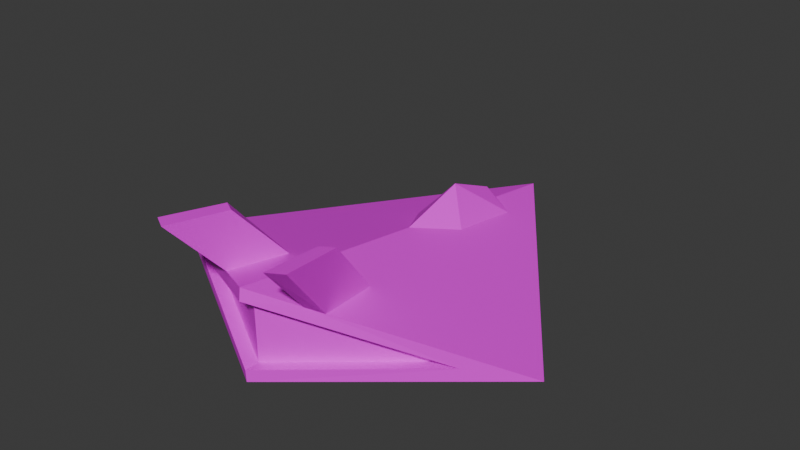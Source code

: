 # Source: Plane2.blend  (saved by Blender 4.5.90; exported with 4.5.12 LTS)
import bpy
from mathutils import Matrix  # noqa: F401  (used for matrix-valued properties, if any)

bpy.ops.wm.read_factory_settings(use_empty=True)
scene = bpy.context.scene
scene.name = 'Scene'

# ---- collections
col_collection = bpy.data.collections.new('Collection'); scene.collection.children.link(col_collection)

# ---- images (referenced by path relative to the original .blend; pixels are not part of the script)
import os
ASSET_DIR = os.environ.get("B2B_ASSET_DIR", "")  # directory of the original .blend (textures are referenced by path, not embedded)
HERE = os.path.dirname(os.path.abspath(__file__))  # packed textures are extracted next to this script under _unpacked/

def load_image(name, relpath, width, height, colorspace="sRGB"):
    """Load a texture the original file referenced (path relative to the .blend, or extracted next to this script)."""
    p = next((c for c in (os.path.join(HERE, relpath), os.path.join(ASSET_DIR, relpath)) if relpath and os.path.exists(c)), "")
    if p:
        img = bpy.data.images.load(p, check_existing=True)
        img.name = name
    else:  # same state as the original file: an image datablock whose file is absent (Cycles renders it pink)
        img = bpy.data.images.new(name, width, height)
        img.source = "FILE"
        img.filepath = "//" + (relpath or name)
    img.colorspace_settings.name = colorspace
    return img
img_texture1 = load_image('Texture1', 'shaders/Textures/PlaneTexture1.png', 1024, 1024, 'sRGB')

# ---- materials (node trees are filled in below, after node groups)
mat_material = bpy.data.materials.new('Material')
mat_material.alpha_threshold = 0.0
mat_material.roughness = 0.5
mat_material.line_color = (0.0, 0.0, 0.0, 1.0)

# ---- material node trees
mat_material.use_nodes = True; mat_material.node_tree.nodes.clear()
_N = mat_material.node_tree.nodes; _L = mat_material.node_tree.links
n0 = _N.new('ShaderNodeOutputMaterial'); n0.name = 'Material Output'; n0.location = (200, 100)
n1 = _N.new('ShaderNodeBsdfPrincipled'); n1.name = 'Principled BSDF'; n1.location = (-200, 100)
n1.inputs[3].default_value = 1.45
n2 = _N.new('ShaderNodeTexImage'); n2.name = 'Image Texture'; n2.location = (-490, 80)
n2.image = img_texture1
_L.new(n1.outputs[0], n0.inputs[0])
_L.new(n2.outputs[0], n1.inputs[0])
n0.is_active_output = True

# ---- world
world_world = bpy.data.worlds.new('World'); scene.world = world_world
world_world.use_nodes = True; world_world.node_tree.nodes.clear()
_N = world_world.node_tree.nodes; _L = world_world.node_tree.links
n0 = _N.new('ShaderNodeOutputWorld'); n0.name = 'World Output'; n0.location = (200, 100)
n1 = _N.new('ShaderNodeBackground'); n1.name = 'Background'; n1.location = (-200, 100)
n1.inputs[0].default_value = (0.05088, 0.05088, 0.05088, 1.0)
_L.new(n1.outputs[0], n0.inputs[0])
n0.is_active_output = True
world_world.color = (0.05088, 0.05088, 0.05088)
world_world.sun_shadow_jitter_overblur = 0.0

# ---- meshes
me_cube = bpy.data.meshes.new('Cube')
me_cube.from_pydata([(0.0, 6.0, 0.0), (0.0, -1.0, 1.0), (2.549, 0.4565, 0.06567), (-2.549, 0.4565, 0.06567), (7.537e-10, -1.012, -0.2992), (0.0, 6.0, 0.0), (0.0, 6.0, 0.0), (0.4411, 3.27, 0.3), (0.4411, 3.654, 0.2451), (0.4411, 4.567, 0.1147), (-0.4411, 3.27, 0.3), (-0.4411, 3.654, 0.2451), (-0.4411, 4.567, 0.1147), (0.0, 2.5, 0.5), (0.0, 3.667, 0.8333), (0.0, 4.833, 0.1667), (0.4238, 4.578, 0.1167), (0.0, 4.563, 0.4553), (-0.8333, 0.6429, 0.5952), (-0.625, 0.5238, 0.6548), (0.625, 0.5238, 0.6548), (0.8333, 0.6429, 0.5952), (0.948, -1.433, 1.756), (1.198, -1.29, 1.756), (0.823, -0.3376, 1.625), (1.031, -0.2185, 1.625), (-1.031, -0.2185, 1.625), (-0.823, -0.3376, 1.625), (-0.948, -1.433, 1.756), (-1.198, -1.29, 1.756), (3.5, 1.0, 0.0), (-3.5, 1.0, 0.0), (0.0, -1.0, -0.5), (-1.0, -0.4286, 0.7143), (0.0, -1.025, 0.797), (0.75, -0.5714, 0.7857), (1.0, -0.4286, 0.7143), (-0.75, -0.5714, 0.7857), (-8.612e-09, -0.775, 0.7947), (-7.858e-09, -0.7624, -0.3016), (2.549, 0.7065, 0.06331), (-2.549, 0.7065, 0.06331)], [(1, 37)], [(8, 14, 7), (9, 16, 17, 14), (10, 13, 14), (11, 14, 12), (14, 17, 12), (14, 8, 9), (14, 13, 7), (14, 11, 10), (17, 15, 12), (16, 15, 17), (18, 26, 27, 19), (35, 22, 24, 20), (23, 25, 24, 22), (36, 23, 22, 35), (21, 25, 23, 36), (20, 24, 25, 21), (28, 27, 26, 29), (19, 27, 28, 37), (33, 29, 26, 18), (37, 28, 29, 33), (4, 39, 41, 3), (2, 40, 39, 4), (6, 31, 13, 15, 5), (6, 5, 15, 13, 30), (31, 33, 1, 13), (36, 30, 13, 1, 35), (38, 34, 3, 41), (38, 40, 2, 34), (39, 40, 38), (41, 39, 38), (4, 32, 30, 36, 35, 1, 34, 2), (31, 32, 4, 3, 34, 1, 33), (31, 6, 32), (32, 6, 30)])
_uv = me_cube.uv_layers.new(name='UVMap')
_uv.uv.foreach_set('vector', [0.4357, 0.608, 0.3859, 0.6028, 0.4357, 0.5756, 0.4033, 0.7742, 0.4016, 0.7743, 0.3711, 0.7559, 0.4033, 0.6852, 0.3361, 0.5756, 0.3446, 0.5102, 0.3859, 0.6028, 0.3361, 0.608, 0.3859, 0.6028, 0.3361, 0.6852, 0.4033, 0.6852, 0.3711, 0.7559, 0.3361, 0.7436, 0.3859, 0.6028, 0.4357, 0.608, 0.4357, 0.6852, 0.3859, 0.6028, 0.4273, 0.5102, 0.4357, 0.5756, 0.3859, 0.6028, 0.3361, 0.608, 0.3361, 0.5756, 0.3711, 0.7559, 0.3607, 0.7786, 0.3361, 0.7436, 0.4016, 0.7743, 0.3607, 0.7786, 0.3711, 0.7559, 0.4396, 0.692, 0.4357, 0.61, 0.4545, 0.603, 0.4585, 0.6844, 0.2138, 0.6188, 0.2138, 0.5102, 0.2749, 0.5789, 0.2749, 0.6875, 0.4258, 0.6937, 0.426, 0.785, 0.4073, 0.7779, 0.4033, 0.6852, 0.2601, 0.6875, 0.2601, 0.7587, 0.237, 0.7654, 0.237, 0.694, 0.1513, 0.6886, 0.1513, 0.5764, 0.2131, 0.5102, 0.2138, 0.6232, 0.4033, 0.8594, 0.4073, 0.7779, 0.426, 0.785, 0.4221, 0.8669, 0.4585, 0.5102, 0.4545, 0.603, 0.4357, 0.61, 0.436, 0.5187, 0.2749, 0.6875, 0.2749, 0.5789, 0.3361, 0.5102, 0.3361, 0.6188, 0.08885, 0.6232, 0.08949, 0.5102, 0.1513, 0.5764, 0.1513, 0.6886, 0.2138, 0.7715, 0.2138, 0.6875, 0.237, 0.6937, 0.2354, 0.7835, 0.884, 0.7218, 0.8632, 0.7218, 0.744, 0.5087, 0.7649, 0.5087, 0.7649, 0.935, 0.744, 0.935, 0.8632, 0.7218, 0.884, 0.7218, 0.9583, 0.5087, 0.4795, 0.3369, 0.7883, 0.267, 0.9016, 0.4281, 0.9583, 0.5087, 0.9583, 0.5087, 0.9583, 0.5087, 0.9016, 0.4281, 0.7883, 0.267, 0.9583, -3.189e-08, 0.4795, 0.3369, 0.5786, 0.1144, 0.6183, 0.02543, 0.7883, 0.267, 0.7154, 0.01817, 0.9583, -3.189e-08, 0.7883, 0.267, 0.6183, 0.02543, 0.6911, 0.01998, 0.6014, 0.7218, 0.6223, 0.7218, 0.5004, 0.935, 0.4795, 0.935, 0.6014, 0.7218, 0.4795, 0.5087, 0.5004, 0.5087, 0.6223, 0.7218, -4.454e-09, 0.6366, 0.000233, 0.5102, 0.08885, 0.614, 0.08885, 0.8681, -4.454e-09, 0.6366, 0.08885, 0.614, 0.6385, 0.6783, 0.6223, 0.6829, 0.6223, 0.5087, 0.7093, 0.6115, 0.718, 0.6218, 0.744, 0.6527, 0.7273, 0.6557, 0.6387, 0.5519, 0.744, 1.0, 0.6223, 0.6829, 0.6385, 0.6783, 0.7273, 0.9098, 0.7273, 0.6557, 0.744, 0.6527, 0.744, 0.7519, 2.129e-08, 0.1744, 0.4795, -2.792e-08, 0.1431, 0.4803, 0.1431, 0.4803, 0.4795, -2.792e-08, 0.4795, 0.5102])
me_cube.materials.append(mat_material)
me_cube.use_mirror_vertex_groups = False
me_cube.use_paint_bone_selection = False
me_cube.use_paint_mask = True
me_cube.update()

# ---- objects
ob_cube = bpy.data.objects.new('Cube', me_cube)

# ---- transforms, parenting, visibility, modifiers, constraints
ob_cube.location = (0.0, 0.0, 0.0)
ob_cube.lock_rotations_4d = False
ob_cube.empty_display_type = 'ARROWS'
ob_cube.lineart.crease_threshold = 0.0

# ---- collection membership
col_collection.objects.link(ob_cube)

# ---- scene / render settings (as saved in the file)
scene.frame_start = 1; scene.frame_end = 250; scene.frame_set(1)
scene.render.engine = 'BLENDER_EEVEE_NEXT'
bpy.context.view_layer.update()

# ---- added for rendering (the .blend has no active camera and no usable light): camera, sun
cam_auto = bpy.data.cameras.new('AutoCamera')
cam_auto.lens = 50.0
cam_auto.sensor_width = 36.0
cam_auto.clip_end = 1000.0
ob_auto_camera = bpy.data.objects.new('AutoCamera', cam_auto)
scene.collection.objects.link(ob_auto_camera)
ob_auto_camera.location = (9.67452, -9.32583, 8.36765)
ob_auto_camera.rotation_euler = (1.09748, -7.21219e-08, 0.694738)
scene.camera = ob_auto_camera
light_auto_sun = bpy.data.lights.new('AutoSun', 'SUN')
light_auto_sun.energy = 3.0
light_auto_sun.angle = 0.0523599
ob_auto_sun = bpy.data.objects.new('AutoSun', light_auto_sun)
scene.collection.objects.link(ob_auto_sun)
ob_auto_sun.rotation_euler = (0.872665, 0.174533, 0.523599)
bpy.context.view_layer.update()
